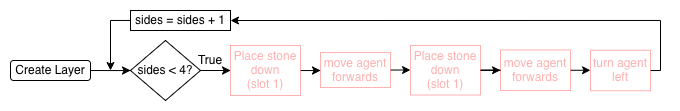

The diagram above was exported from draw.io. Its source (the exported page's mxGraphModel, read from the mxfile embedded in the PNG):
<mxGraphModel dx="780" dy="563" grid="1" gridSize="10" guides="1" tooltips="1" connect="1" arrows="1" fold="1" page="1" pageScale="1" pageWidth="827" pageHeight="1169" math="0" shadow="0">
  <root>
    <mxCell id="0" />
    <mxCell id="1" parent="0" />
    <mxCell id="-hVGz9jO7RqvrUcbwaac-1" parent="1" style="rounded=1;whiteSpace=wrap;html=1;" value="Create Layer" vertex="1">
      <mxGeometry height="20" width="80" x="350" y="140" as="geometry" />
    </mxCell>
    <mxCell id="-hVGz9jO7RqvrUcbwaac-2" edge="1" parent="1" style="edgeStyle=orthogonalEdgeStyle;rounded=0;orthogonalLoop=1;jettySize=auto;html=1;" target="-hVGz9jO7RqvrUcbwaac-4" value="">
      <mxGeometry relative="1" as="geometry">
        <mxPoint x="430" y="150" as="sourcePoint" />
      </mxGeometry>
    </mxCell>
    <mxCell id="-hVGz9jO7RqvrUcbwaac-3" edge="1" parent="1" source="-hVGz9jO7RqvrUcbwaac-4" style="edgeStyle=orthogonalEdgeStyle;rounded=0;orthogonalLoop=1;jettySize=auto;html=1;" target="-hVGz9jO7RqvrUcbwaac-6" value="">
      <mxGeometry relative="1" as="geometry" />
    </mxCell>
    <mxCell id="-hVGz9jO7RqvrUcbwaac-4" parent="1" style="rhombus;whiteSpace=wrap;html=1;" value="sides &amp;lt; 4?" vertex="1">
      <mxGeometry height="60" width="70" x="470" y="120" as="geometry" />
    </mxCell>
    <mxCell id="-hVGz9jO7RqvrUcbwaac-18" edge="1" parent="1" source="-hVGz9jO7RqvrUcbwaac-6" style="edgeStyle=orthogonalEdgeStyle;rounded=0;orthogonalLoop=1;jettySize=auto;html=1;entryX=0;entryY=0.5;entryDx=0;entryDy=0;" target="-hVGz9jO7RqvrUcbwaac-8">
      <mxGeometry relative="1" as="geometry" />
    </mxCell>
    <mxCell id="-hVGz9jO7RqvrUcbwaac-6" parent="1" style="rounded=0;whiteSpace=wrap;html=1;strokeColor=light-dark(#FF0000,#EDEDED);fontColor=#FF0000;textOpacity=30;opacity=30;" value="&lt;div&gt;Place stone down&lt;/div&gt;&lt;div&gt;(slot 1)&lt;/div&gt;" vertex="1">
      <mxGeometry height="50" width="70" x="570" y="125" as="geometry" />
    </mxCell>
    <mxCell id="-hVGz9jO7RqvrUcbwaac-7" edge="1" parent="1" source="-hVGz9jO7RqvrUcbwaac-8" style="edgeStyle=orthogonalEdgeStyle;rounded=0;orthogonalLoop=1;jettySize=auto;html=1;" target="-hVGz9jO7RqvrUcbwaac-10">
      <mxGeometry relative="1" as="geometry" />
    </mxCell>
    <mxCell id="-hVGz9jO7RqvrUcbwaac-8" parent="1" style="rounded=0;whiteSpace=wrap;html=1;strokeColor=light-dark(#FF0000,#EDEDED);fontColor=#FF0000;textOpacity=30;opacity=30;" value="move agent forwards" vertex="1">
      <mxGeometry height="35" width="70" x="660" y="132" as="geometry" />
    </mxCell>
    <mxCell id="-hVGz9jO7RqvrUcbwaac-9" edge="1" parent="1" source="-hVGz9jO7RqvrUcbwaac-10" style="edgeStyle=orthogonalEdgeStyle;rounded=0;orthogonalLoop=1;jettySize=auto;html=1;" target="-hVGz9jO7RqvrUcbwaac-12">
      <mxGeometry relative="1" as="geometry" />
    </mxCell>
    <mxCell id="-hVGz9jO7RqvrUcbwaac-10" parent="1" style="rounded=0;whiteSpace=wrap;html=1;strokeColor=light-dark(#FF0000,#EDEDED);fontColor=#FF0000;textOpacity=30;opacity=30;" value="&lt;div&gt;Place stone down&lt;/div&gt;(slot 1)" vertex="1">
      <mxGeometry height="49.5" width="70" x="750" y="125" as="geometry" />
    </mxCell>
    <mxCell id="-hVGz9jO7RqvrUcbwaac-20" edge="1" parent="1" source="-hVGz9jO7RqvrUcbwaac-12" style="edgeStyle=orthogonalEdgeStyle;rounded=0;orthogonalLoop=1;jettySize=auto;html=1;" target="-hVGz9jO7RqvrUcbwaac-19" value="">
      <mxGeometry relative="1" as="geometry" />
    </mxCell>
    <mxCell id="-hVGz9jO7RqvrUcbwaac-12" parent="1" style="rounded=0;whiteSpace=wrap;html=1;strokeColor=light-dark(#FF0000,#EDEDED);fontColor=#FF0000;textOpacity=30;opacity=30;" value="move agent forwards" vertex="1">
      <mxGeometry height="40.5" width="70" x="840" y="129.5" as="geometry" />
    </mxCell>
    <mxCell id="-hVGz9jO7RqvrUcbwaac-17" edge="1" parent="1" source="-hVGz9jO7RqvrUcbwaac-14" style="edgeStyle=orthogonalEdgeStyle;rounded=0;orthogonalLoop=1;jettySize=auto;html=1;">
      <mxGeometry relative="1" as="geometry">
        <mxPoint x="450" y="150" as="targetPoint" />
      </mxGeometry>
    </mxCell>
    <mxCell id="-hVGz9jO7RqvrUcbwaac-14" parent="1" style="rounded=0;whiteSpace=wrap;html=1;" value="sides = sides + 1" vertex="1">
      <mxGeometry height="20" width="100" x="470" y="90" as="geometry" />
    </mxCell>
    <mxCell id="-hVGz9jO7RqvrUcbwaac-16" parent="1" style="text;html=1;strokeColor=none;fillColor=none;align=center;verticalAlign=middle;whiteSpace=wrap;rounded=0;" value="True&lt;span style=&quot;color: rgba(0 , 0 , 0 , 0) ; font-family: monospace ; font-size: 0px&quot;&gt;%3CmxGraphModel%3E%3Croot%3E%3CmxCell%20id%3D%220%22%2F%3E%3CmxCell%20id%3D%221%22%20parent%3D%220%22%2F%3E%3CmxCell%20id%3D%222%22%20value%3D%22False%22%20style%3D%22text%3Bhtml%3D1%3BstrokeColor%3Dnone%3BfillColor%3Dnone%3Balign%3Dcenter%3BverticalAlign%3Dmiddle%3BwhiteSpace%3Dwrap%3Brounded%3D0%3B%22%20vertex%3D%221%22%20parent%3D%221%22%3E%3CmxGeometry%20x%3D%22260%22%20y%3D%22440%22%20width%3D%2240%22%20height%3D%2220%22%20as%3D%22geometry%22%2F%3E%3C%2FmxCell%3E%3C%2Froot%3E%3C%2FmxGraphModel%3E&lt;/span&gt;" vertex="1">
      <mxGeometry height="20" width="40" x="530" y="130" as="geometry" />
    </mxCell>
    <mxCell id="-hVGz9jO7RqvrUcbwaac-22" edge="1" parent="1" source="-hVGz9jO7RqvrUcbwaac-19" style="edgeStyle=orthogonalEdgeStyle;rounded=0;orthogonalLoop=1;jettySize=auto;html=1;entryX=1;entryY=0.5;entryDx=0;entryDy=0;" target="-hVGz9jO7RqvrUcbwaac-14">
      <mxGeometry relative="1" as="geometry">
        <Array as="points">
          <mxPoint x="1000" y="100" />
        </Array>
      </mxGeometry>
    </mxCell>
    <mxCell id="-hVGz9jO7RqvrUcbwaac-19" parent="1" style="rounded=0;whiteSpace=wrap;html=1;strokeColor=light-dark(#FF0000,#EDEDED);fontColor=#FF0000;textOpacity=30;opacity=30;" value="turn agent left" vertex="1">
      <mxGeometry height="40.5" width="60" x="930" y="129.75" as="geometry" />
    </mxCell>
  </root>
</mxGraphModel>